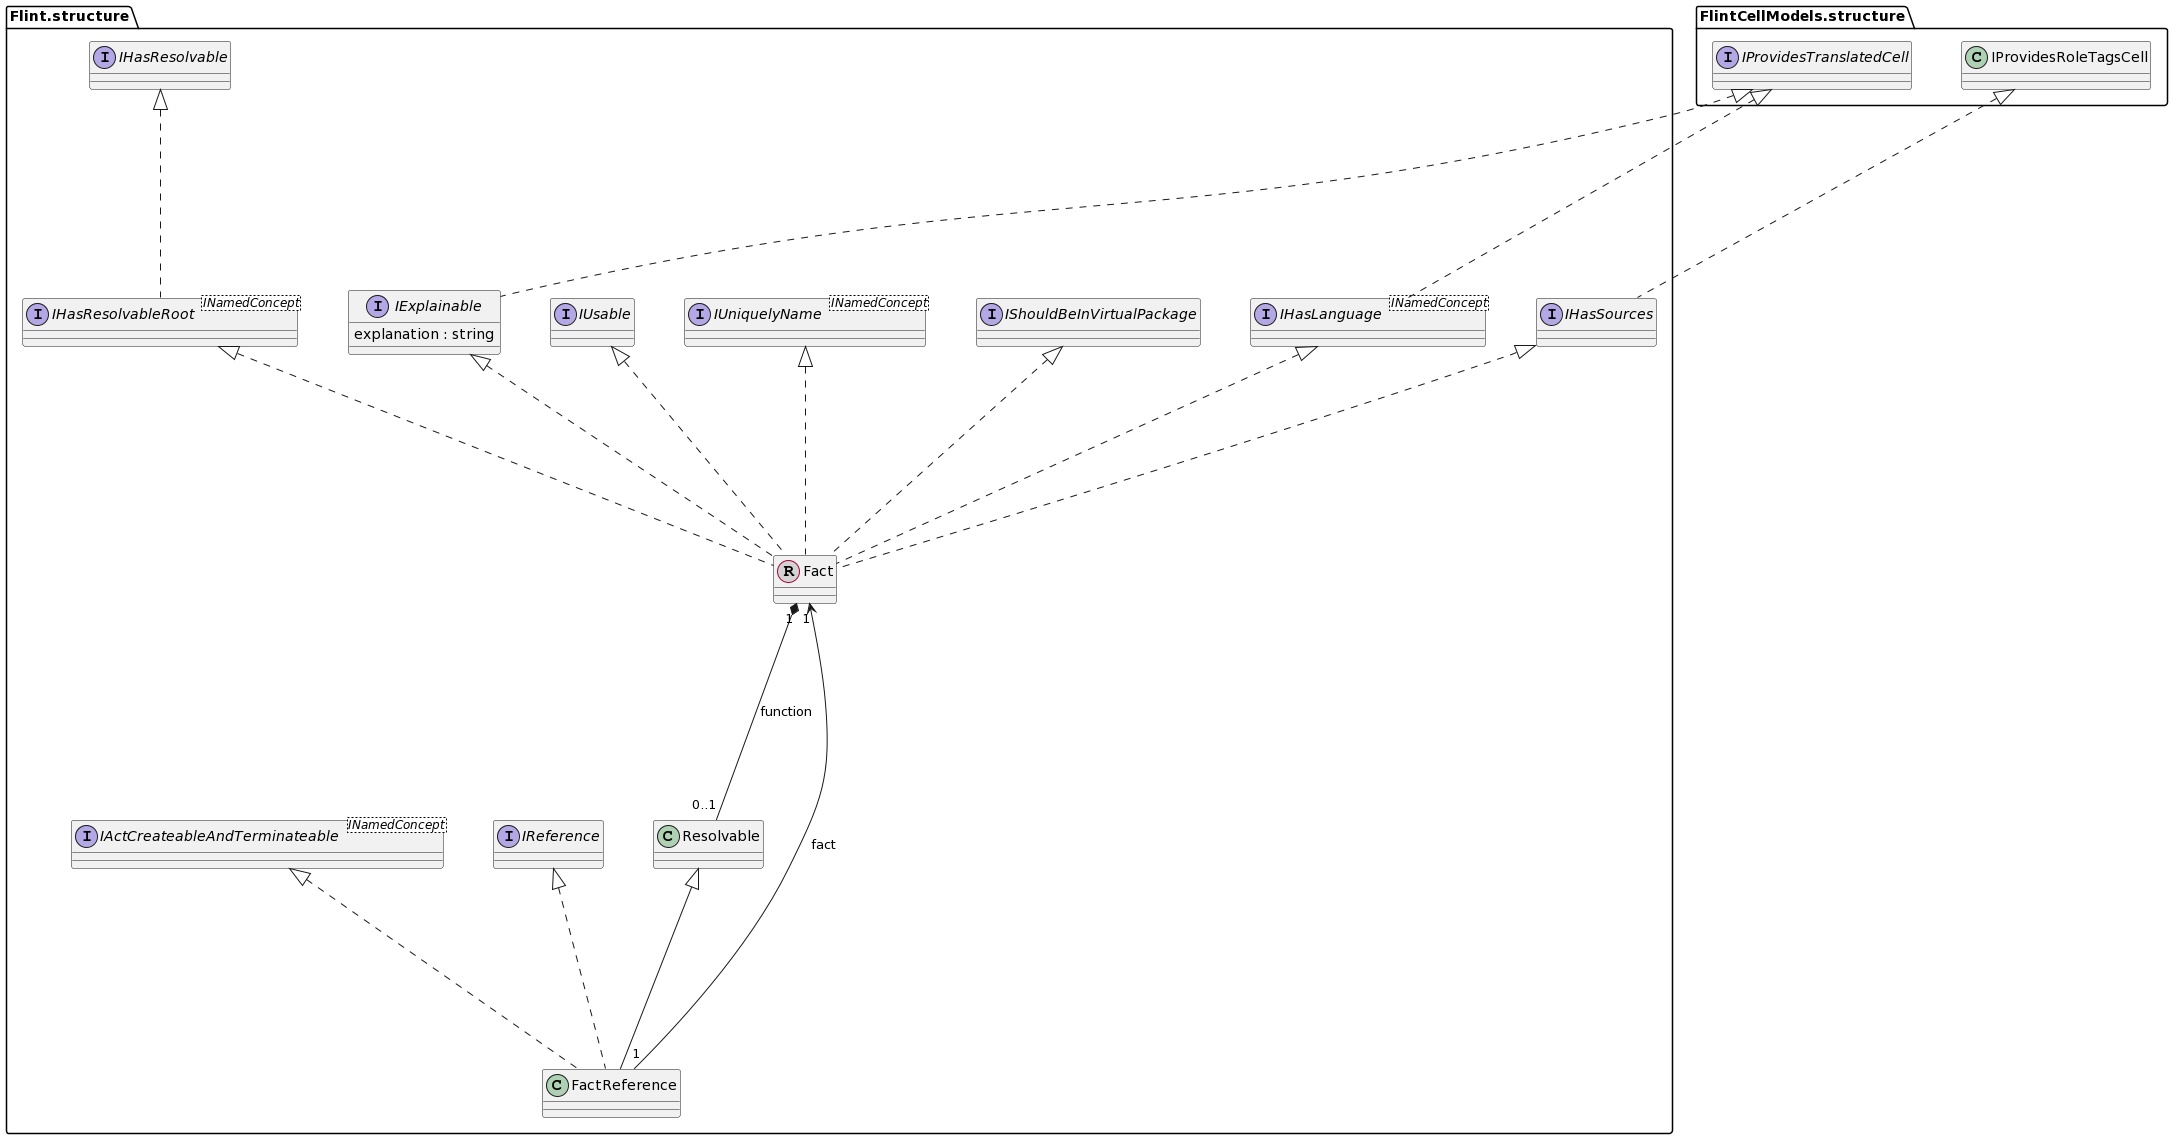

The diagram above was rendered by PlantUML. Its source (embedded in the PNG):
@startuml
skinparam nodesep 50
skinparam ranksep 200

class "Flint.structure.Fact"  << (R, lightgrey) >>
interface "Flint.structure.IExplainable" 
"Flint.structure.IExplainable" : explanation : string
interface "FlintCellModels.structure.IProvidesTranslatedCell"
interface "Flint.structure.IHasResolvableRoot" <INamedConcept>
interface "Flint.structure.IHasSources" 
interface "Flint.structure.IShouldBeInVirtualPackage"
class "Flint.structure.Resolvable"
interface "Flint.structure.IUniquelyName" <INamedConcept> 
interface "Flint.structure.IUsable" 
interface "Flint.structure.IHasResolvable" 
interface "Flint.structure.IHasLanguage" <INamedConcept>
interface "Flint.structure.IReference"
interface "Flint.structure.IActCreateableAndTerminateable" <INamedConcept> 

"FlintCellModels.structure.IProvidesRoleTagsCell" <|.. "Flint.structure.IHasSources"
"Flint.structure.IUniquelyName" <|.. "Flint.structure.Fact"
"Flint.structure.IExplainable" <|.. "Flint.structure.Fact"
"Flint.structure.IUsable" <|.. "Flint.structure.Fact"
"Flint.structure.IHasSources" <|.. "Flint.structure.Fact"
"Flint.structure.IHasResolvableRoot" <|.. "Flint.structure.Fact"
"Flint.structure.IShouldBeInVirtualPackage" <|.. "Flint.structure.Fact"
"Flint.structure.IHasLanguage" <|.. "Flint.structure.Fact"
"Flint.structure.Fact" "1" *-- "0..1" "Flint.structure.Resolvable" : function
"Flint.structure.FactReference" "1" --> "1" "Flint.structure.Fact" : fact
"Flint.structure.IHasResolvable" <|.. "Flint.structure.IHasResolvableRoot"
"FlintCellModels.structure.IProvidesTranslatedCell" <|.. "Flint.structure.IHasLanguage"
"FlintCellModels.structure.IProvidesTranslatedCell" <|.. "Flint.structure.IExplainable"
"Flint.structure.IActCreateableAndTerminateable" <|.. "Flint.structure.FactReference"
"Flint.structure.IReference" <|.. "Flint.structure.FactReference"
"Flint.structure.Resolvable" <|-- "Flint.structure.FactReference"
@enduml